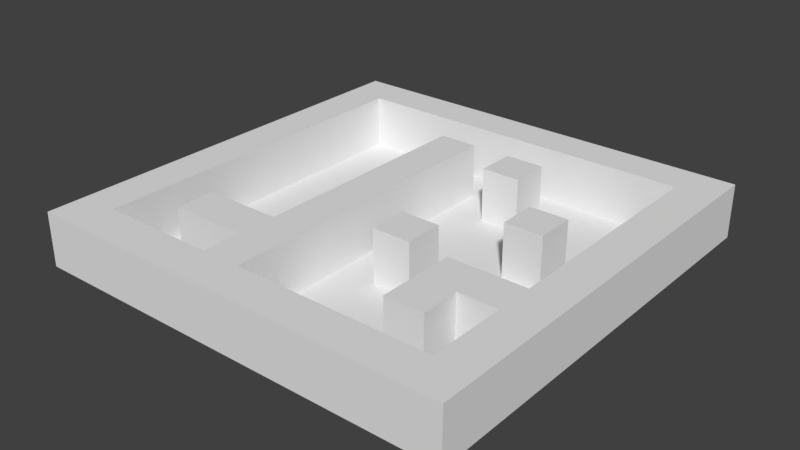 # Source: testMap.blend  (saved by Blender 2.78.0; exported with 4.5.12 LTS)
import bpy
from mathutils import Matrix  # noqa: F401  (used for matrix-valued properties, if any)

bpy.ops.wm.read_factory_settings(use_empty=True)
scene = bpy.context.scene
scene.name = 'Scene'

# ---- collections
col_collection_1 = bpy.data.collections.new('Collection 1'); scene.collection.children.link(col_collection_1)

# ---- world
world_world = bpy.data.worlds.new('World'); scene.world = world_world
world_world.color = (0.05088, 0.05088, 0.05088)
world_world.use_sun_shadow = False
world_world.sun_shadow_jitter_overblur = 0.0
world_world.cycles.sampling_method = 'MANUAL'

# ---- meshes
me_plane = bpy.data.meshes.new('Plane')
me_plane.from_pydata([(-8.0, -8.0, 0.0), (8.0, -8.0, 0.0), (-8.0, 8.0, 0.0), (8.0, 8.0, 0.0), (-8.0, 6.545, 0.0), (-8.0, 5.091, 0.0), (-8.0, 3.636, 0.0), (-8.0, 2.182, 0.0), (-8.0, 0.7273, 0.0), (-8.0, -0.7273, 0.0), (-8.0, -2.182, 0.0), (-8.0, -3.636, 0.0), (-8.0, -5.091, 0.0), (-8.0, -6.545, 0.0), (-6.545, -8.0, 0.0), (-5.091, -8.0, 0.0), (-3.636, -8.0, 0.0), (-2.182, -8.0, 0.0), (-0.7273, -8.0, 0.0), (0.7273, -8.0, 0.0), (2.182, -8.0, 0.0), (3.636, -8.0, 0.0), (5.091, -8.0, 0.0), (6.545, -8.0, 0.0), (8.0, -6.545, 0.0), (8.0, -5.091, 0.0), (8.0, -3.636, 0.0), (8.0, -2.182, 0.0), (8.0, -0.7273, 0.0), (8.0, 0.7273, 0.0), (8.0, 2.182, 0.0), (8.0, 3.636, 0.0), (8.0, 5.091, 0.0), (8.0, 6.545, 0.0), (6.545, 8.0, 0.0), (5.091, 8.0, 0.0), (3.636, 8.0, 0.0), (2.182, 8.0, 0.0), (0.7273, 8.0, 0.0), (-0.7273, 8.0, 0.0), (-2.182, 8.0, 0.0), (-3.636, 8.0, 0.0), (-5.091, 8.0, 0.0), (-6.545, 8.0, 0.0), (-6.545, -6.545, 0.0), (-6.545, -5.091, 0.0), (-6.545, -3.636, 0.0), (-6.545, -2.182, 0.0), (-6.545, -0.7273, 0.0), (-6.545, 0.7273, 0.0), (-6.545, 2.182, 0.0), (-6.545, 3.636, 0.0), (-6.545, 5.091, 0.0), (-6.545, 6.545, 0.0), (-5.091, -6.545, 0.0), (-5.091, -5.091, 0.0), (-5.091, -3.636, 0.0), (-5.091, -2.182, 0.0), (-5.091, -0.7273, 0.0), (-5.091, 0.7273, 0.0), (-5.091, 2.182, 0.0), (-5.091, 3.636, 0.0), (-5.091, 5.091, 0.0), (-5.091, 6.545, 0.0), (-3.636, -6.545, 0.0), (-3.636, -5.091, 0.0), (-3.636, -3.636, 0.0), (-3.636, -2.182, 0.0), (-3.636, -0.7273, 0.0), (-3.636, 0.7273, 0.0), (-3.636, 2.182, 0.0), (-3.636, 3.636, 0.0), (-3.636, 5.091, 0.0), (-3.636, 6.545, 0.0), (-2.182, -6.545, 0.0), (-2.182, -5.091, 0.0), (-2.182, -3.636, 0.0), (-2.182, -2.182, 0.0), (-2.182, -0.7273, 0.0), (-2.182, 0.7273, 0.0), (-2.182, 2.182, 0.0), (-2.182, 3.636, 0.0), (-2.182, 5.091, 0.0), (-2.182, 6.545, 0.0), (-0.7273, -6.545, 0.0), (-0.7273, -5.091, 0.0), (-0.7273, -3.636, 0.0), (-0.7273, -2.182, 0.0), (-0.7273, -0.7273, 0.0), (-0.7273, 0.7273, 0.0), (-0.7273, 2.182, 0.0), (-0.7273, 3.636, 0.0), (-0.7273, 5.091, 0.0), (-0.7273, 6.545, 0.0), (0.7273, -6.545, 0.0), (0.7273, -5.091, 0.0), (0.7273, -3.636, 0.0), (0.7273, -2.182, 0.0), (0.7273, -0.7273, 0.0), (0.7273, 0.7273, 0.0), (0.7273, 2.182, 0.0), (0.7273, 3.636, 0.0), (0.7273, 5.091, 0.0), (0.7273, 6.545, 0.0), (2.182, -6.545, 0.0), (2.182, -5.091, 0.0), (2.182, -3.636, 0.0), (2.182, -2.182, 0.0), (2.182, -0.7273, 0.0), (2.182, 0.7273, 0.0), (2.182, 2.182, 0.0), (2.182, 3.636, 0.0), (2.182, 5.091, 0.0), (2.182, 6.545, 0.0), (3.636, -6.545, 0.0), (3.636, -5.091, 0.0), (3.636, -3.636, 0.0), (3.636, -2.182, 0.0), (3.636, -0.7273, 0.0), (3.636, 0.7273, 0.0), (3.636, 2.182, 0.0), (3.636, 3.636, 0.0), (3.636, 5.091, 0.0), (3.636, 6.545, 0.0), (5.091, -6.545, 0.0), (5.091, -5.091, 0.0), (5.091, -3.636, 0.0), (5.091, -2.182, 0.0), (5.091, -0.7273, 0.0), (5.091, 0.7273, 0.0), (5.091, 2.182, 0.0), (5.091, 3.636, 0.0), (5.091, 5.091, 0.0), (5.091, 6.545, 0.0), (6.545, -6.545, 0.0), (6.545, -5.091, 0.0), (6.545, -3.636, 0.0), (6.545, -2.182, 0.0), (6.545, -0.7273, 0.0), (6.545, 0.7273, 0.0), (6.545, 2.182, 0.0), (6.545, 3.636, 0.0), (6.545, 5.091, 0.0), (6.545, 6.545, 0.0), (-8.0, -6.545, 0.0), (-8.0, -8.0, 0.0), (6.545, -8.0, 0.0), (8.0, -8.0, 0.0), (8.0, 6.545, 0.0), (8.0, 8.0, 0.0), (-6.545, 8.0, 0.0), (-8.0, 8.0, 0.0), (-8.0, 6.545, 0.0), (-8.0, 5.091, 0.0), (-8.0, 3.636, 0.0), (-8.0, 2.182, 0.0), (-8.0, 0.7273, 0.0), (-8.0, -0.7273, 0.0), (-8.0, -2.182, 0.0), (-8.0, -3.636, 0.0), (-8.0, -5.091, 0.0), (-6.545, -8.0, 0.0), (-5.091, -8.0, 0.0), (-3.636, -8.0, 0.0), (-2.182, -8.0, 0.0), (-0.7273, -8.0, 0.0), (0.7273, -8.0, 0.0), (2.182, -8.0, 0.0), (3.636, -8.0, 0.0), (5.091, -8.0, 0.0), (8.0, -6.545, 0.0), (8.0, -5.091, 0.0), (8.0, -3.636, 0.0), (8.0, -2.182, 0.0), (8.0, -0.7273, 0.0), (8.0, 0.7273, 0.0), (8.0, 2.182, 0.0), (8.0, 3.636, 0.0), (8.0, 5.091, 0.0), (6.545, 8.0, 0.0), (5.091, 8.0, 0.0), (3.636, 8.0, 0.0), (2.182, 8.0, 0.0), (0.7273, 8.0, 0.0), (-0.7273, 8.0, 0.0), (-2.182, 8.0, 0.0), (-3.636, 8.0, 0.0), (-5.091, 8.0, 0.0), (-6.545, 6.545, 0.0), (-6.545, -6.545, 0.0), (-6.545, -5.091, 0.0), (-6.545, -3.636, 0.0), (-6.545, -2.182, 0.0), (-6.545, -0.7273, 0.0), (-6.545, 0.7273, 0.0), (-6.545, 2.182, 0.0), (-6.545, 3.636, 0.0), (-6.545, 5.091, 0.0), (-5.091, 6.545, 0.0), (-5.091, -6.545, 0.0), (-5.091, -5.091, 0.0), (-5.091, -3.636, 0.0), (-3.636, 6.545, 0.0), (-3.636, -6.545, 0.0), (-3.636, -5.091, 0.0), (-3.636, -3.636, 0.0), (-2.182, 6.545, 0.0), (-2.182, -6.545, 0.0), (-2.182, -5.091, 0.0), (-2.182, -3.636, 0.0), (-2.182, -2.182, 0.0), (-2.182, -0.7273, 0.0), (-2.182, 0.7273, 0.0), (-2.182, 2.182, 0.0), (-2.182, 3.636, 0.0), (-2.182, 5.091, 0.0), (-0.7273, 6.545, 0.0), (-0.7273, -6.545, 0.0), (-0.7273, -5.091, 0.0), (-0.7273, -3.636, 0.0), (-0.7273, -2.182, 0.0), (-0.7273, -0.7273, 0.0), (-0.7273, 0.7273, 0.0), (-0.7273, 2.182, 0.0), (-0.7273, 3.636, 0.0), (-0.7273, 5.091, 0.0), (0.7273, 6.545, 0.0), (0.7273, -6.545, 0.0), (0.7273, -2.182, 0.0), (0.7273, -0.7273, 0.0), (0.7273, 3.636, 0.0), (0.7273, 5.091, 0.0), (2.182, 6.545, 0.0), (2.182, -6.545, 0.0), (2.182, -2.182, 0.0), (2.182, -0.7273, 0.0), (2.182, 3.636, 0.0), (2.182, 5.091, 0.0), (3.636, 6.545, 0.0), (3.636, -6.545, 0.0), (3.636, -5.091, 0.0), (3.636, -3.636, 0.0), (3.636, -2.182, 0.0), (3.636, 0.7273, 0.0), (3.636, 2.182, 0.0), (5.091, 6.545, 0.0), (5.091, -6.545, 0.0), (5.091, -5.091, 0.0), (5.091, -3.636, 0.0), (5.091, -2.182, 0.0), (5.091, 0.7273, 0.0), (5.091, 2.182, 0.0), (6.545, 6.545, 0.0), (6.545, -6.545, 0.0), (6.545, -5.091, 0.0), (6.545, -3.636, 0.0), (6.545, -2.182, 0.0), (6.545, -0.7273, 0.0), (6.545, 0.7273, 0.0), (6.545, 2.182, 0.0), (6.545, 3.636, 0.0), (6.545, 5.091, 0.0), (-8.0, -6.545, 0.0), (-8.0, -8.0, 0.0), (6.545, -8.0, 0.0), (8.0, -8.0, 0.0), (8.0, 6.545, 0.0), (8.0, 8.0, 0.0), (-6.545, 8.0, 0.0), (-8.0, 8.0, 0.0), (-8.0, 6.545, 0.0), (-8.0, 5.091, 0.0), (-8.0, 3.636, 0.0), (-8.0, 2.182, 0.0), (-8.0, 0.7273, 0.0), (-8.0, -0.7273, 0.0), (-8.0, -2.182, 0.0), (-8.0, -3.636, 0.0), (-8.0, -5.091, 0.0), (-6.545, -8.0, 0.0), (-5.091, -8.0, 0.0), (-3.636, -8.0, 0.0), (-2.182, -8.0, 0.0), (-0.7273, -8.0, 0.0), (0.7273, -8.0, 0.0), (2.182, -8.0, 0.0), (3.636, -8.0, 0.0), (5.091, -8.0, 0.0), (8.0, -6.545, 0.0), (8.0, -5.091, 0.0), (8.0, -3.636, 0.0), (8.0, -2.182, 0.0), (8.0, -0.7273, 0.0), (8.0, 0.7273, 0.0), (8.0, 2.182, 0.0), (8.0, 3.636, 0.0), (8.0, 5.091, 0.0), (6.545, 8.0, 0.0), (5.091, 8.0, 0.0), (3.636, 8.0, 0.0), (2.182, 8.0, 0.0), (0.7273, 8.0, 0.0), (-0.7273, 8.0, 0.0), (-2.182, 8.0, 0.0), (-3.636, 8.0, 0.0), (-5.091, 8.0, 0.0), (-6.545, 6.545, 0.0), (-6.545, -6.545, 0.0), (-6.545, -5.091, 0.0), (-6.545, -3.636, 0.0), (-6.545, -2.182, 0.0), (-6.545, -0.7273, 0.0), (-6.545, 0.7273, 0.0), (-6.545, 2.182, 0.0), (-6.545, 3.636, 0.0), (-6.545, 5.091, 0.0), (-5.091, 6.545, 0.0), (-5.091, -6.545, 0.0), (-5.091, -5.091, 0.0), (-5.091, -3.636, 0.0), (-3.636, 6.545, 0.0), (-3.636, -6.545, 0.0), (-3.636, -5.091, 0.0), (-3.636, -3.636, 0.0), (-2.182, 6.545, 0.0), (-2.182, -6.545, 0.0), (-2.182, -5.091, 0.0), (-2.182, -3.636, 0.0), (-2.182, -2.182, 0.0), (-2.182, -0.7273, 0.0), (-2.182, 0.7273, 0.0), (-2.182, 2.182, 0.0), (-2.182, 3.636, 0.0), (-2.182, 5.091, 0.0), (-0.7273, 6.545, 0.0), (-0.7273, -6.545, 0.0), (-0.7273, -5.091, 0.0), (-0.7273, -3.636, 0.0), (-0.7273, -2.182, 0.0), (-0.7273, -0.7273, 0.0), (-0.7273, 0.7273, 0.0), (-0.7273, 2.182, 0.0), (-0.7273, 3.636, 0.0), (-0.7273, 5.091, 0.0), (0.7273, 6.545, 0.0), (0.7273, -6.545, 0.0), (0.7273, -2.182, 0.0), (0.7273, -0.7273, 0.0), (0.7273, 3.636, 0.0), (0.7273, 5.091, 0.0), (2.182, 6.545, 0.0), (2.182, -6.545, 0.0), (2.182, -2.182, 0.0), (2.182, -0.7273, 0.0), (2.182, 3.636, 0.0), (2.182, 5.091, 0.0), (3.636, 6.545, 0.0), (3.636, -6.545, 0.0), (3.636, -5.091, 0.0), (3.636, -3.636, 0.0), (3.636, -2.182, 0.0), (3.636, 0.7273, 0.0), (3.636, 2.182, 0.0), (5.091, 6.545, 0.0), (5.091, -6.545, 0.0), (5.091, -5.091, 0.0), (5.091, -3.636, 0.0), (5.091, -2.182, 0.0), (5.091, 0.7273, 0.0), (5.091, 2.182, 0.0), (6.545, 6.545, 0.0), (6.545, -6.545, 0.0), (6.545, -5.091, 0.0), (6.545, -3.636, 0.0), (6.545, -2.182, 0.0), (6.545, -0.7273, 0.0), (6.545, 0.7273, 0.0), (6.545, 2.182, 0.0), (6.545, 3.636, 0.0), (6.545, 5.091, 0.0), (-8.0, -6.545, 2.0), (-8.0, -8.0, 2.0), (6.545, -8.0, 2.0), (8.0, -8.0, 2.0), (8.0, 6.545, 2.0), (8.0, 8.0, 2.0), (-6.545, 8.0, 2.0), (-8.0, 8.0, 2.0), (-8.0, 6.545, 2.0), (-8.0, 5.091, 2.0), (-8.0, 3.636, 2.0), (-8.0, 2.182, 2.0), (-8.0, 0.7273, 2.0), (-8.0, -0.7273, 2.0), (-8.0, -2.182, 2.0), (-8.0, -3.636, 2.0), (-8.0, -5.091, 2.0), (-6.545, -8.0, 2.0), (-5.091, -8.0, 2.0), (-3.636, -8.0, 2.0), (-2.182, -8.0, 2.0), (-0.7273, -8.0, 2.0), (0.7273, -8.0, 2.0), (2.182, -8.0, 2.0), (3.636, -8.0, 2.0), (5.091, -8.0, 2.0), (8.0, -6.545, 2.0), (8.0, -5.091, 2.0), (8.0, -3.636, 2.0), (8.0, -2.182, 2.0), (8.0, -0.7273, 2.0), (8.0, 0.7273, 2.0), (8.0, 2.182, 2.0), (8.0, 3.636, 2.0), (8.0, 5.091, 2.0), (6.545, 8.0, 2.0), (5.091, 8.0, 2.0), (3.636, 8.0, 2.0), (2.182, 8.0, 2.0), (0.7273, 8.0, 2.0), (-0.7273, 8.0, 2.0), (-2.182, 8.0, 2.0), (-3.636, 8.0, 2.0), (-5.091, 8.0, 2.0), (-6.545, 6.545, 2.0), (-6.545, -6.545, 2.0), (-6.545, -5.091, 2.0), (-6.545, -3.636, 2.0), (-6.545, -2.182, 2.0), (-6.545, -0.7273, 2.0), (-6.545, 0.7273, 2.0), (-6.545, 2.182, 2.0), (-6.545, 3.636, 2.0), (-6.545, 5.091, 2.0), (-5.091, 6.545, 2.0), (-5.091, -6.545, 2.0), (-5.091, -5.091, 2.0), (-5.091, -3.636, 2.0), (-3.636, 6.545, 2.0), (-3.636, -6.545, 2.0), (-3.636, -5.091, 2.0), (-3.636, -3.636, 2.0), (-2.182, 6.545, 2.0), (-2.182, -6.545, 2.0), (-2.182, -5.091, 2.0), (-2.182, -3.636, 2.0), (-2.182, -2.182, 2.0), (-2.182, -0.7273, 2.0), (-2.182, 0.7273, 2.0), (-2.182, 2.182, 2.0), (-2.182, 3.636, 2.0), (-2.182, 5.091, 2.0), (-0.7273, 6.545, 2.0), (-0.7273, -6.545, 2.0), (-0.7273, -5.091, 2.0), (-0.7273, -3.636, 2.0), (-0.7273, -2.182, 2.0), (-0.7273, -0.7273, 2.0), (-0.7273, 0.7273, 2.0), (-0.7273, 2.182, 2.0), (-0.7273, 3.636, 2.0), (-0.7273, 5.091, 2.0), (0.7273, 6.545, 2.0), (0.7273, -6.545, 2.0), (0.7273, -2.182, 2.0), (0.7273, -0.7273, 2.0), (0.7273, 3.636, 2.0), (0.7273, 5.091, 2.0), (2.182, 6.545, 2.0), (2.182, -6.545, 2.0), (2.182, -2.182, 2.0), (2.182, -0.7273, 2.0), (2.182, 3.636, 2.0), (2.182, 5.091, 2.0), (3.636, 6.545, 2.0), (3.636, -6.545, 2.0), (3.636, -5.091, 2.0), (3.636, -3.636, 2.0), (3.636, -2.182, 2.0), (3.636, 0.7273, 2.0), (3.636, 2.182, 2.0), (5.091, 6.545, 2.0), (5.091, -6.545, 2.0), (5.091, -5.091, 2.0), (5.091, -3.636, 2.0), (5.091, -2.182, 2.0), (5.091, 0.7273, 2.0), (5.091, 2.182, 2.0), (6.545, 6.545, 2.0), (6.545, -6.545, 2.0), (6.545, -5.091, 2.0), (6.545, -3.636, 2.0), (6.545, -2.182, 2.0), (6.545, -0.7273, 2.0), (6.545, 0.7273, 2.0), (6.545, 2.182, 2.0), (6.545, 3.636, 2.0), (6.545, 5.091, 2.0)], [], [(87, 88, 221, 220), (137, 127, 249, 256), (40, 41, 186, 185), (86, 87, 220, 219), (126, 136, 255, 248), (39, 40, 185, 184), (85, 86, 219, 218), (38, 39, 184, 183), (73, 83, 206, 202), (84, 85, 218, 217), (134, 124, 246, 253), (37, 38, 183, 182), (123, 133, 245, 238), (36, 37, 182, 181), (129, 130, 251, 250), (35, 36, 181, 180), (34, 35, 180, 179), (82, 81, 214, 215), (130, 120, 244, 251), (3, 34, 179, 149), (81, 80, 213, 214), (119, 129, 250, 243), (44, 54, 55, 45), (45, 55, 56, 46), (46, 56, 57, 47), (47, 57, 58, 48), (48, 58, 59, 49), (49, 59, 60, 50), (50, 60, 61, 51), (51, 61, 62, 52), (52, 62, 63, 53), (32, 33, 148, 178), (54, 64, 65, 55), (80, 79, 212, 213), (56, 66, 67, 57), (57, 67, 68, 58), (58, 68, 69, 59), (59, 69, 70, 60), (60, 70, 71, 61), (61, 71, 72, 62), (62, 72, 73, 63), (125, 126, 248, 247), (64, 74, 75, 65), (31, 32, 178, 177), (66, 76, 77, 67), (67, 77, 78, 68), (68, 78, 79, 69), (69, 79, 80, 70), (70, 80, 81, 71), (71, 81, 82, 72), (72, 82, 83, 73), (76, 66, 205, 209), (79, 78, 211, 212), (127, 117, 242, 249), (30, 31, 177, 176), (65, 75, 208, 204), (78, 77, 210, 211), (29, 30, 176, 175), (74, 64, 203, 207), (77, 76, 209, 210), (82, 92, 93, 83), (115, 125, 247, 240), (84, 94, 95, 85), (85, 95, 96, 86), (86, 96, 97, 87), (87, 97, 98, 88), (88, 98, 99, 89), (89, 99, 100, 90), (90, 100, 101, 91), (91, 101, 102, 92), (92, 102, 103, 93), (28, 29, 175, 174), (94, 104, 105, 95), (95, 105, 106, 96), (96, 106, 107, 97), (63, 73, 202, 198), (98, 108, 109, 99), (99, 109, 110, 100), (100, 110, 111, 101), (124, 114, 239, 246), (102, 112, 113, 103), (27, 28, 174, 173), (104, 114, 115, 105), (105, 115, 116, 106), (106, 116, 117, 107), (107, 117, 118, 108), (108, 118, 119, 109), (109, 119, 120, 110), (110, 120, 121, 111), (111, 121, 122, 112), (112, 122, 123, 113), (75, 74, 207, 208), (114, 124, 125, 115), (113, 123, 238, 232), (26, 27, 173, 172), (117, 127, 128, 118), (118, 128, 129, 119), (25, 26, 172, 171), (120, 130, 131, 121), (121, 131, 132, 122), (122, 132, 133, 123), (120, 119, 243, 244), (124, 134, 135, 125), (125, 135, 136, 126), (24, 25, 171, 170), (127, 137, 138, 128), (128, 138, 139, 129), (129, 139, 140, 130), (130, 140, 141, 131), (131, 141, 142, 132), (132, 142, 143, 133), (1, 24, 170, 147), (22, 23, 146, 169), (117, 116, 241, 242), (21, 22, 169, 168), (66, 56, 201, 205), (116, 115, 240, 241), (20, 21, 168, 167), (55, 65, 204, 200), (19, 20, 167, 166), (64, 54, 199, 203), (227, 217, 335, 345), (181, 182, 300, 299), (236, 237, 355, 354), (206, 216, 334, 324), (180, 181, 299, 298), (234, 235, 353, 352), (225, 215, 333, 343), (179, 180, 298, 297), (149, 179, 297, 267), (178, 148, 266, 296), (231, 230, 348, 349), (177, 178, 296, 295), (229, 228, 346, 347), (176, 177, 295, 294), (175, 176, 294, 293), (174, 175, 293, 292), (224, 225, 343, 342), (173, 174, 292, 291), (223, 224, 342, 341), (172, 173, 291, 290), (222, 223, 341, 340), (202, 206, 324, 320), (171, 172, 290, 289), (221, 222, 340, 339), (209, 205, 323, 327), (170, 171, 289, 288), (220, 221, 339, 338), (204, 208, 326, 322), (147, 170, 288, 265), (219, 220, 338, 337), (207, 203, 321, 325), (169, 146, 264, 287), (218, 219, 337, 336), (198, 202, 320, 316), (168, 169, 287, 286), (217, 218, 336, 335), (205, 201, 319, 323), (167, 168, 286, 285), (200, 204, 322, 318), (166, 167, 285, 284), (203, 199, 317, 321), (165, 166, 284, 283), (215, 214, 332, 333), (188, 198, 316, 306), (164, 165, 283, 282), (214, 213, 331, 332), (199, 189, 307, 317), (163, 164, 282, 281), (213, 212, 330, 331), (162, 163, 281, 280), (212, 211, 329, 330), (161, 162, 280, 279), (211, 210, 328, 329), (145, 161, 279, 263), (210, 209, 327, 328), (160, 144, 262, 278), (41, 42, 187, 186), (135, 134, 253, 254), (88, 89, 222, 221), (42, 43, 150, 187), (136, 135, 254, 255), (89, 90, 223, 222), (90, 91, 224, 223), (138, 137, 256, 257), (91, 92, 225, 224), (44, 45, 190, 189), (139, 138, 257, 258), (45, 46, 191, 190), (140, 139, 258, 259), (133, 143, 252, 245), (92, 82, 215, 225), (46, 47, 192, 191), (141, 140, 259, 260), (83, 93, 216, 206), (47, 48, 193, 192), (142, 141, 260, 261), (94, 84, 217, 227), (48, 49, 194, 193), (143, 142, 261, 252), (49, 50, 195, 194), (13, 0, 145, 144), (50, 51, 196, 195), (23, 1, 147, 146), (98, 97, 228, 229), (51, 52, 197, 196), (33, 3, 149, 148), (52, 53, 188, 197), (43, 2, 151, 150), (2, 4, 152, 151), (4, 5, 153, 152), (102, 101, 230, 231), (5, 6, 154, 153), (56, 55, 200, 201), (6, 7, 155, 154), (93, 103, 226, 216), (7, 8, 156, 155), (104, 94, 227, 233), (8, 9, 157, 156), (54, 44, 189, 199), (9, 10, 158, 157), (10, 11, 159, 158), (97, 107, 234, 228), (11, 12, 160, 159), (107, 108, 235, 234), (108, 98, 229, 235), (12, 13, 144, 160), (0, 14, 161, 145), (14, 15, 162, 161), (101, 111, 236, 230), (15, 16, 163, 162), (111, 112, 237, 236), (112, 102, 231, 237), (16, 17, 164, 163), (103, 113, 232, 226), (17, 18, 165, 164), (114, 104, 233, 239), (53, 63, 198, 188), (18, 19, 166, 165), (269, 270, 388, 387), (366, 373, 491, 484), (377, 376, 494, 495), (268, 269, 387, 386), (371, 364, 482, 489), (315, 306, 424, 433), (376, 375, 493, 494), (266, 267, 385, 384), (356, 363, 481, 474), (314, 315, 433, 432), (375, 374, 492, 493), (264, 265, 383, 382), (369, 362, 480, 487), (313, 314, 432, 431), (262, 263, 381, 380), (361, 368, 486, 479), (312, 313, 431, 430), (373, 372, 490, 491), (367, 360, 478, 485), (311, 312, 430, 429), (372, 371, 489, 490), (310, 311, 429, 428), (358, 365, 483, 476), (309, 310, 428, 427), (364, 357, 475, 482), (308, 309, 427, 426), (368, 369, 487, 486), (350, 356, 474, 468), (307, 308, 426, 425), (357, 351, 469, 475), (365, 366, 484, 483), (344, 350, 468, 462), (355, 349, 467, 473), (305, 268, 386, 423), (348, 354, 472, 466), (304, 305, 423, 422), (362, 361, 479, 480), (353, 347, 465, 471), (303, 304, 422, 421), (360, 359, 477, 478), (346, 352, 470, 464), (302, 303, 421, 420), (359, 358, 476, 477), (351, 345, 463, 469), (301, 302, 420, 419), (334, 344, 462, 452), (300, 301, 419, 418), (345, 335, 453, 463), (299, 300, 418, 417), (354, 355, 473, 472), (324, 334, 452, 442), (298, 299, 417, 416), (352, 353, 471, 470), (343, 333, 451, 461), (297, 298, 416, 415), (267, 297, 415, 385), (182, 183, 301, 300), (216, 226, 344, 334), (183, 184, 302, 301), (233, 227, 345, 351), (241, 240, 358, 359), (184, 185, 303, 302), (228, 234, 352, 346), (242, 241, 359, 360), (185, 186, 304, 303), (235, 229, 347, 353), (244, 243, 361, 362), (186, 187, 305, 304), (230, 236, 354, 348), (187, 150, 268, 305), (237, 231, 349, 355), (226, 232, 350, 344), (247, 248, 366, 365), (239, 233, 351, 357), (189, 190, 308, 307), (232, 238, 356, 350), (250, 251, 369, 368), (190, 191, 309, 308), (246, 239, 357, 364), (191, 192, 310, 309), (240, 247, 365, 358), (192, 193, 311, 310), (254, 253, 371, 372), (193, 194, 312, 311), (249, 242, 360, 367), (255, 254, 372, 373), (194, 195, 313, 312), (243, 250, 368, 361), (144, 145, 263, 262), (195, 196, 314, 313), (251, 244, 362, 369), (146, 147, 265, 264), (257, 256, 374, 375), (196, 197, 315, 314), (238, 245, 363, 356), (148, 149, 267, 266), (258, 257, 375, 376), (197, 188, 306, 315), (253, 246, 364, 371), (150, 151, 269, 268), (259, 258, 376, 377), (248, 255, 373, 366), (151, 152, 270, 269), (260, 259, 377, 378), (256, 249, 367, 374), (152, 153, 271, 270), (261, 260, 378, 379), (201, 200, 318, 319), (245, 252, 370, 363), (153, 154, 272, 271), (252, 261, 379, 370), (154, 155, 273, 272), (155, 156, 274, 273), (156, 157, 275, 274), (157, 158, 276, 275), (158, 159, 277, 276), (208, 207, 325, 326), (159, 160, 278, 277), (488, 384, 385, 415), (388, 424, 386, 387), (424, 434, 423, 386), (434, 438, 422, 423), (438, 442, 421, 422), (442, 452, 420, 421), (452, 462, 419, 420), (462, 468, 418, 419), (468, 474, 417, 418), (474, 481, 416, 417), (481, 488, 415, 416), (381, 397, 425, 380), (380, 425, 426, 396), (396, 426, 427, 395), (395, 427, 428, 394), (394, 428, 429, 393), (393, 429, 430, 392), (392, 430, 431, 391), (391, 431, 432, 390), (390, 432, 433, 389), (389, 433, 424, 388), (397, 398, 435, 425), (398, 399, 439, 435), (436, 440, 441, 437), (399, 400, 443, 439), (440, 444, 445, 441), (400, 401, 453, 443), (443, 453, 454, 444), (444, 454, 455, 445), (445, 455, 456, 446), (446, 456, 457, 447), (447, 457, 458, 448), (448, 458, 459, 449), (449, 459, 460, 450), (450, 460, 461, 451), (401, 402, 463, 453), (402, 403, 469, 463), (464, 470, 471, 465), (466, 472, 473, 467), (403, 404, 475, 469), (404, 405, 482, 475), (476, 483, 484, 477), (477, 484, 485, 478), (479, 486, 487, 480), (405, 382, 489, 482), (484, 491, 492, 485), (382, 383, 406, 489), (489, 406, 407, 490), (490, 407, 408, 491), (491, 408, 409, 492), (492, 409, 410, 493), (493, 410, 411, 494), (494, 411, 412, 495), (495, 412, 413, 496), (496, 413, 414, 497), (497, 414, 384, 488), (378, 377, 495, 496), (374, 367, 485, 492), (270, 271, 389, 388), (379, 378, 496, 497), (319, 318, 436, 437), (363, 370, 488, 481), (271, 272, 390, 389), (370, 379, 497, 488), (272, 273, 391, 390), (273, 274, 392, 391), (274, 275, 393, 392), (275, 276, 394, 393), (276, 277, 395, 394), (326, 325, 443, 444), (277, 278, 396, 395), (278, 262, 380, 396), (328, 327, 445, 446), (263, 279, 397, 381), (329, 328, 446, 447), (279, 280, 398, 397), (330, 329, 447, 448), (280, 281, 399, 398), (331, 330, 448, 449), (281, 282, 400, 399), (317, 307, 425, 435), (332, 331, 449, 450), (282, 283, 401, 400), (306, 316, 434, 424), (333, 332, 450, 451), (283, 284, 402, 401), (321, 317, 435, 439), (284, 285, 403, 402), (318, 322, 440, 436), (285, 286, 404, 403), (323, 319, 437, 441), (335, 336, 454, 453), (286, 287, 405, 404), (316, 320, 438, 434), (336, 337, 455, 454), (287, 264, 382, 405), (325, 321, 439, 443), (337, 338, 456, 455), (265, 288, 406, 383), (322, 326, 444, 440), (338, 339, 457, 456), (288, 289, 407, 406), (327, 323, 441, 445), (339, 340, 458, 457), (289, 290, 408, 407), (320, 324, 442, 438), (340, 341, 459, 458), (290, 291, 409, 408), (341, 342, 460, 459), (291, 292, 410, 409), (342, 343, 461, 460), (292, 293, 411, 410), (293, 294, 412, 411), (294, 295, 413, 412), (347, 346, 464, 465), (295, 296, 414, 413), (349, 348, 466, 467), (296, 266, 384, 414)])
me_plane.use_remesh_preserve_volume = False
me_plane.use_remesh_preserve_attributes = False
me_plane.use_mirror_vertex_groups = False
me_plane.update()

# ---- objects
ob_plane = bpy.data.objects.new('Plane', me_plane)

# ---- transforms, parenting, visibility, modifiers, constraints
ob_plane.location = (0.0, 0.0, 0.0)
ob_plane.lineart.crease_threshold = 0.0

# ---- collection membership
col_collection_1.objects.link(ob_plane)

# ---- scene / render settings (as saved in the file)
scene.frame_start = 1; scene.frame_end = 250; scene.frame_set(1)
scene.render.engine = 'BLENDER_EEVEE_NEXT'
scene.render.resolution_percentage = 50
scene.render.dither_intensity = 0.0
scene.cycles.use_denoising = False
scene.cycles.samples = 128
scene.cycles.sampling_pattern = 'TABULATED_SOBOL'
scene.cycles.light_sampling_threshold = 0.0
scene.cycles.use_adaptive_sampling = False
scene.cycles.use_light_tree = False
scene.cycles.blur_glossy = 0.0
scene.cycles.sample_clamp_indirect = 0.0
scene.view_settings.view_transform = 'Standard'
bpy.context.view_layer.update()

# ---- added for rendering (the .blend has no active camera and no usable light): camera, sun
cam_auto = bpy.data.cameras.new('AutoCamera')
cam_auto.lens = 50.0
cam_auto.sensor_width = 36.0
cam_auto.clip_end = 1000.0
ob_auto_camera = bpy.data.objects.new('AutoCamera', cam_auto)
scene.collection.objects.link(ob_auto_camera)
ob_auto_camera.location = (21.0171, -25.2205, 17.8137)
ob_auto_camera.rotation_euler = (1.09748, -7.21219e-08, 0.694738)
scene.camera = ob_auto_camera
light_auto_sun = bpy.data.lights.new('AutoSun', 'SUN')
light_auto_sun.energy = 3.0
light_auto_sun.angle = 0.0523599
ob_auto_sun = bpy.data.objects.new('AutoSun', light_auto_sun)
scene.collection.objects.link(ob_auto_sun)
ob_auto_sun.rotation_euler = (0.872665, 0.174533, 0.523599)
bpy.context.view_layer.update()
